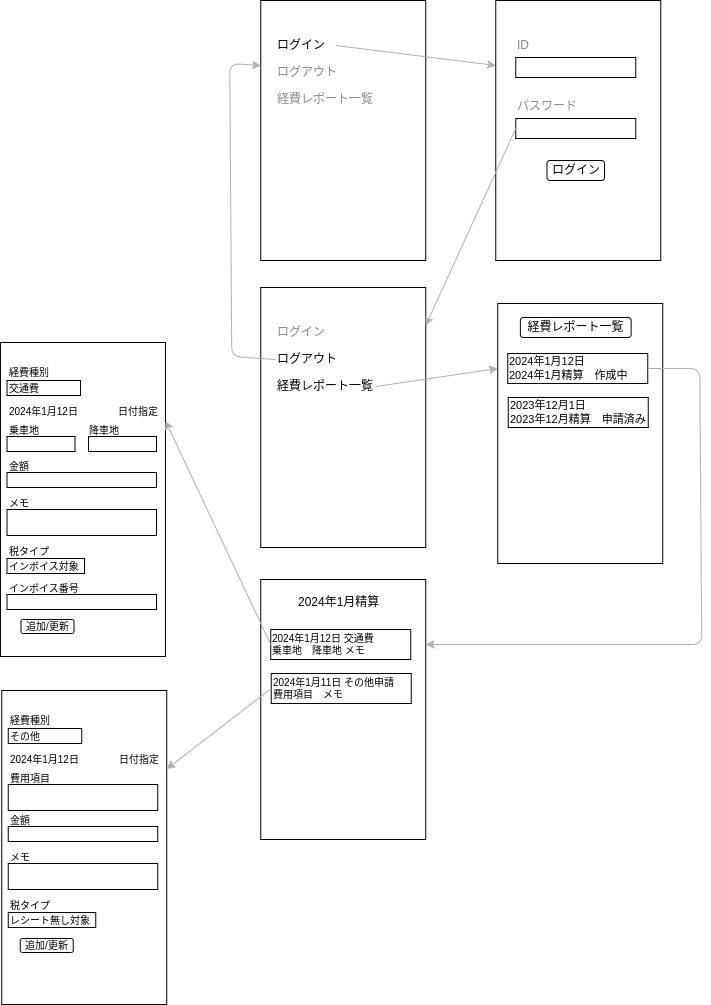

The diagram above was exported from draw.io. Its source (the exported page's mxGraphModel, read from the mxfile embedded in the PNG):
<mxGraphModel dx="1332" dy="773" grid="0" gridSize="10" guides="1" tooltips="1" connect="1" arrows="1" fold="1" page="1" pageScale="1" pageWidth="850" pageHeight="1100" background="#ffffff" math="0" shadow="0">
  <root>
    <mxCell id="0" />
    <mxCell id="1" parent="0" />
    <mxCell id="44" value="" style="rounded=0;whiteSpace=wrap;html=1;strokeColor=#000000;fillColor=none;" parent="1" vertex="1">
      <mxGeometry x="296.25" y="35" width="165" height="260" as="geometry" />
    </mxCell>
    <mxCell id="45" value="ログイン" style="text;html=1;strokeColor=none;fillColor=none;align=left;verticalAlign=middle;whiteSpace=wrap;rounded=0;fontColor=#000000;" parent="1" vertex="1">
      <mxGeometry x="311.25" y="65" width="60" height="30" as="geometry" />
    </mxCell>
    <mxCell id="46" value="ログアウト" style="text;html=1;strokeColor=none;fillColor=none;align=left;verticalAlign=middle;whiteSpace=wrap;rounded=0;fontColor=#8A8A8A;" parent="1" vertex="1">
      <mxGeometry x="311.25" y="92" width="69" height="30" as="geometry" />
    </mxCell>
    <mxCell id="47" value="経費レポート一覧" style="text;html=1;strokeColor=none;fillColor=none;align=left;verticalAlign=middle;whiteSpace=wrap;rounded=0;fontColor=#8A8A8A;" parent="1" vertex="1">
      <mxGeometry x="311.25" y="119" width="100" height="30" as="geometry" />
    </mxCell>
    <mxCell id="48" value="" style="rounded=0;whiteSpace=wrap;html=1;strokeColor=#000000;fillColor=none;" parent="1" vertex="1">
      <mxGeometry x="531.25" y="35" width="165" height="260" as="geometry" />
    </mxCell>
    <mxCell id="49" value="ID" style="text;html=1;strokeColor=none;fillColor=none;align=left;verticalAlign=middle;whiteSpace=wrap;rounded=0;fontColor=#8A8A8A;" parent="1" vertex="1">
      <mxGeometry x="551.25" y="65" width="69" height="30" as="geometry" />
    </mxCell>
    <mxCell id="50" value="" style="rounded=0;whiteSpace=wrap;html=1;fontFamily=Helvetica;fontSize=12;fontColor=#8A8A8A;fillColor=none;gradientColor=none;strokeColor=#000000;" parent="1" vertex="1">
      <mxGeometry x="551.25" y="92" width="120" height="20" as="geometry" />
    </mxCell>
    <mxCell id="51" value="パスワード" style="text;html=1;strokeColor=none;fillColor=none;align=left;verticalAlign=middle;whiteSpace=wrap;rounded=0;fontColor=#8A8A8A;" parent="1" vertex="1">
      <mxGeometry x="551.25" y="126" width="69" height="30" as="geometry" />
    </mxCell>
    <mxCell id="52" value="" style="rounded=0;whiteSpace=wrap;html=1;fontFamily=Helvetica;fontSize=12;fontColor=#8A8A8A;fillColor=none;gradientColor=none;strokeColor=#000000;" parent="1" vertex="1">
      <mxGeometry x="551.25" y="153" width="120" height="20" as="geometry" />
    </mxCell>
    <mxCell id="55" value="" style="rounded=0;whiteSpace=wrap;html=1;fontColor=#FFFFFF;fillColor=none;strokeColor=#000000;" parent="1" vertex="1">
      <mxGeometry x="296.25" y="322" width="165" height="260" as="geometry" />
    </mxCell>
    <mxCell id="56" value="ログイン" style="text;html=1;strokeColor=none;fillColor=none;align=left;verticalAlign=middle;whiteSpace=wrap;rounded=0;fontColor=#8A8A8A;" parent="1" vertex="1">
      <mxGeometry x="311.25" y="352" width="60" height="30" as="geometry" />
    </mxCell>
    <mxCell id="126" style="edgeStyle=none;html=1;entryX=0;entryY=0.25;entryDx=0;entryDy=0;strokeColor=#B0B0B0;fontSize=10;fontColor=#000000;exitX=0;exitY=0.5;exitDx=0;exitDy=0;" edge="1" parent="1" source="57" target="44">
      <mxGeometry relative="1" as="geometry">
        <Array as="points">
          <mxPoint x="267.25" y="391" />
          <mxPoint x="265.25" y="98" />
        </Array>
      </mxGeometry>
    </mxCell>
    <mxCell id="57" value="ログアウト" style="text;html=1;strokeColor=none;fillColor=none;align=left;verticalAlign=middle;whiteSpace=wrap;rounded=0;fontColor=#000000;" parent="1" vertex="1">
      <mxGeometry x="311.25" y="379" width="69" height="30" as="geometry" />
    </mxCell>
    <mxCell id="58" value="経費レポート一覧" style="text;html=1;strokeColor=none;fillColor=none;align=left;verticalAlign=middle;whiteSpace=wrap;rounded=0;fontColor=#000000;" parent="1" vertex="1">
      <mxGeometry x="311.25" y="406" width="100" height="30" as="geometry" />
    </mxCell>
    <mxCell id="59" value="" style="rounded=0;whiteSpace=wrap;html=1;strokeColor=#000000;fillColor=none;" parent="1" vertex="1">
      <mxGeometry x="533.25" y="338" width="165" height="260" as="geometry" />
    </mxCell>
    <mxCell id="61" value="2024年1月12日 &lt;br style=&quot;font-size: 11px;&quot;&gt;2024年1月精算　作成中" style="text;html=1;strokeColor=#000000;fillColor=none;align=left;verticalAlign=middle;whiteSpace=wrap;rounded=0;fontColor=#000000;fontSize=11;" parent="1" vertex="1">
      <mxGeometry x="543.25" y="388" width="140" height="30" as="geometry" />
    </mxCell>
    <mxCell id="62" value="2023年12月1日&lt;br style=&quot;font-size: 11px;&quot;&gt;2023年12月精算　申請済み" style="text;html=1;strokeColor=#000000;fillColor=none;align=left;verticalAlign=middle;whiteSpace=wrap;rounded=0;fontColor=#000000;fontSize=11;" parent="1" vertex="1">
      <mxGeometry x="543.75" y="432" width="140" height="30" as="geometry" />
    </mxCell>
    <mxCell id="63" value="" style="rounded=0;whiteSpace=wrap;html=1;fillColor=none;strokeColor=#000000;" parent="1" vertex="1">
      <mxGeometry x="296.25" y="614" width="165" height="260" as="geometry" />
    </mxCell>
    <mxCell id="64" value="2024年1月精算" style="text;html=1;strokeColor=none;fillColor=none;align=left;verticalAlign=middle;whiteSpace=wrap;rounded=0;fontColor=#000000;" parent="1" vertex="1">
      <mxGeometry x="331.75" y="622" width="100" height="30" as="geometry" />
    </mxCell>
    <mxCell id="65" value="2024年1月12日 交通費&lt;br&gt;乗車地　降車地 メモ" style="text;html=1;strokeColor=#000000;fillColor=none;align=left;verticalAlign=middle;whiteSpace=wrap;rounded=0;fontColor=#000000;fontSize=10;" parent="1" vertex="1">
      <mxGeometry x="306.25" y="664" width="140" height="30" as="geometry" />
    </mxCell>
    <mxCell id="66" value="2024年1月11日 その他申請&lt;br&gt;費用項目　メモ" style="text;html=1;strokeColor=#000000;fillColor=none;align=left;verticalAlign=middle;whiteSpace=wrap;rounded=0;fontColor=#000000;fontSize=10;" parent="1" vertex="1">
      <mxGeometry x="306.75" y="708" width="140" height="30" as="geometry" />
    </mxCell>
    <mxCell id="72" value="ログイン" style="rounded=1;whiteSpace=wrap;html=1;align=center;strokeColor=#000000;fillColor=none;fontColor=#000000;" parent="1" vertex="1">
      <mxGeometry x="582.5" y="195" width="57.5" height="20" as="geometry" />
    </mxCell>
    <mxCell id="80" value="経費レポート一覧" style="rounded=1;whiteSpace=wrap;html=1;align=center;strokeColor=default;fontColor=#000000;fillColor=none;" vertex="1" parent="1">
      <mxGeometry x="555.87" y="352" width="110.75" height="20" as="geometry" />
    </mxCell>
    <mxCell id="81" value="" style="rounded=0;whiteSpace=wrap;html=1;fillColor=none;strokeColor=#000000;" vertex="1" parent="1">
      <mxGeometry x="36" y="377" width="165" height="314" as="geometry" />
    </mxCell>
    <mxCell id="82" value="経費種別" style="text;html=1;strokeColor=none;fillColor=none;align=left;verticalAlign=middle;whiteSpace=wrap;rounded=0;fontColor=#000000;fontSize=10;" vertex="1" parent="1">
      <mxGeometry x="42.5" y="392" width="100" height="30" as="geometry" />
    </mxCell>
    <mxCell id="83" value="交通費" style="text;html=1;strokeColor=#000000;fillColor=none;align=left;verticalAlign=middle;whiteSpace=wrap;rounded=0;fontColor=#000000;fontSize=10;" vertex="1" parent="1">
      <mxGeometry x="42.5" y="415" width="73.5" height="15" as="geometry" />
    </mxCell>
    <mxCell id="85" value="2024年1月12日" style="text;html=1;strokeColor=none;fillColor=none;align=left;verticalAlign=middle;whiteSpace=wrap;rounded=0;fontColor=#000000;fontSize=10;" vertex="1" parent="1">
      <mxGeometry x="42.5" y="438" width="73.5" height="15" as="geometry" />
    </mxCell>
    <mxCell id="86" value="日付指定" style="text;html=1;strokeColor=none;fillColor=none;align=left;verticalAlign=middle;whiteSpace=wrap;rounded=0;fontColor=#000000;fontSize=10;" vertex="1" parent="1">
      <mxGeometry x="152" y="438" width="44.5" height="15" as="geometry" />
    </mxCell>
    <mxCell id="87" value="" style="text;html=1;strokeColor=#000000;fillColor=none;align=left;verticalAlign=middle;whiteSpace=wrap;rounded=0;fontColor=#000000;fontSize=10;" vertex="1" parent="1">
      <mxGeometry x="42.5" y="471" width="68" height="15" as="geometry" />
    </mxCell>
    <mxCell id="88" value="" style="text;html=1;strokeColor=#000000;fillColor=none;align=left;verticalAlign=middle;whiteSpace=wrap;rounded=0;fontColor=#000000;fontSize=10;" vertex="1" parent="1">
      <mxGeometry x="124" y="471" width="68" height="15" as="geometry" />
    </mxCell>
    <mxCell id="89" value="乗車地" style="text;html=1;strokeColor=none;fillColor=none;align=left;verticalAlign=middle;whiteSpace=wrap;rounded=0;fontColor=#000000;fontSize=10;" vertex="1" parent="1">
      <mxGeometry x="42.5" y="457" width="44.5" height="15" as="geometry" />
    </mxCell>
    <mxCell id="90" value="降車地" style="text;html=1;strokeColor=none;fillColor=none;align=left;verticalAlign=middle;whiteSpace=wrap;rounded=0;fontColor=#000000;fontSize=10;" vertex="1" parent="1">
      <mxGeometry x="123" y="457" width="44.5" height="15" as="geometry" />
    </mxCell>
    <mxCell id="91" value="" style="text;html=1;strokeColor=#000000;fillColor=none;align=left;verticalAlign=middle;whiteSpace=wrap;rounded=0;fontColor=#000000;fontSize=10;" vertex="1" parent="1">
      <mxGeometry x="42.5" y="507" width="149.5" height="15" as="geometry" />
    </mxCell>
    <mxCell id="92" value="金額" style="text;html=1;strokeColor=none;fillColor=none;align=left;verticalAlign=middle;whiteSpace=wrap;rounded=0;fontColor=#000000;fontSize=10;" vertex="1" parent="1">
      <mxGeometry x="42.5" y="493" width="44.5" height="15" as="geometry" />
    </mxCell>
    <mxCell id="93" value="" style="text;html=1;strokeColor=#000000;fillColor=none;align=left;verticalAlign=middle;whiteSpace=wrap;rounded=0;fontColor=#000000;fontSize=10;" vertex="1" parent="1">
      <mxGeometry x="42.5" y="544" width="149.5" height="26" as="geometry" />
    </mxCell>
    <mxCell id="94" value="メモ" style="text;html=1;strokeColor=none;fillColor=none;align=left;verticalAlign=middle;whiteSpace=wrap;rounded=0;fontColor=#000000;fontSize=10;" vertex="1" parent="1">
      <mxGeometry x="42.5" y="530" width="44.5" height="15" as="geometry" />
    </mxCell>
    <mxCell id="95" value="税タイプ" style="text;html=1;strokeColor=none;fillColor=none;align=left;verticalAlign=middle;whiteSpace=wrap;rounded=0;fontColor=#000000;fontSize=10;" vertex="1" parent="1">
      <mxGeometry x="42.5" y="583" width="100" height="5" as="geometry" />
    </mxCell>
    <mxCell id="96" value="インボイス対象" style="text;html=1;strokeColor=#000000;fillColor=none;align=left;verticalAlign=middle;whiteSpace=wrap;rounded=0;fontColor=#000000;fontSize=10;" vertex="1" parent="1">
      <mxGeometry x="42.5" y="593" width="77.5" height="15" as="geometry" />
    </mxCell>
    <mxCell id="99" value="" style="text;html=1;strokeColor=#000000;fillColor=none;align=left;verticalAlign=middle;whiteSpace=wrap;rounded=0;fontColor=#000000;fontSize=10;" vertex="1" parent="1">
      <mxGeometry x="42.5" y="629" width="149.5" height="15" as="geometry" />
    </mxCell>
    <mxCell id="100" value="インボイス番号" style="text;html=1;strokeColor=none;fillColor=none;align=left;verticalAlign=middle;whiteSpace=wrap;rounded=0;fontColor=#000000;fontSize=10;" vertex="1" parent="1">
      <mxGeometry x="42.5" y="615" width="75.5" height="15" as="geometry" />
    </mxCell>
    <mxCell id="102" value="追加/更新" style="rounded=1;whiteSpace=wrap;html=1;strokeColor=#000000;fontSize=10;fontColor=#000000;fillColor=none;" vertex="1" parent="1">
      <mxGeometry x="56.5" y="654" width="53" height="14" as="geometry" />
    </mxCell>
    <mxCell id="103" value="" style="rounded=0;whiteSpace=wrap;html=1;fillColor=none;strokeColor=#000000;" vertex="1" parent="1">
      <mxGeometry x="37.25" y="725" width="165" height="314" as="geometry" />
    </mxCell>
    <mxCell id="104" value="経費種別" style="text;html=1;strokeColor=none;fillColor=none;align=left;verticalAlign=middle;whiteSpace=wrap;rounded=0;fontColor=#000000;fontSize=10;" vertex="1" parent="1">
      <mxGeometry x="43.75" y="740" width="100" height="30" as="geometry" />
    </mxCell>
    <mxCell id="105" value="その他" style="text;html=1;strokeColor=#000000;fillColor=none;align=left;verticalAlign=middle;whiteSpace=wrap;rounded=0;fontColor=#000000;fontSize=10;" vertex="1" parent="1">
      <mxGeometry x="43.75" y="763" width="73.5" height="15" as="geometry" />
    </mxCell>
    <mxCell id="106" value="2024年1月12日" style="text;html=1;strokeColor=none;fillColor=none;align=left;verticalAlign=middle;whiteSpace=wrap;rounded=0;fontColor=#000000;fontSize=10;" vertex="1" parent="1">
      <mxGeometry x="43.75" y="786" width="73.5" height="15" as="geometry" />
    </mxCell>
    <mxCell id="107" value="日付指定" style="text;html=1;strokeColor=none;fillColor=none;align=left;verticalAlign=middle;whiteSpace=wrap;rounded=0;fontColor=#000000;fontSize=10;" vertex="1" parent="1">
      <mxGeometry x="153.25" y="786" width="44.5" height="15" as="geometry" />
    </mxCell>
    <mxCell id="112" value="" style="text;html=1;strokeColor=#000000;fillColor=none;align=left;verticalAlign=middle;whiteSpace=wrap;rounded=0;fontColor=#000000;fontSize=10;" vertex="1" parent="1">
      <mxGeometry x="43.75" y="861" width="149.5" height="15" as="geometry" />
    </mxCell>
    <mxCell id="113" value="金額" style="text;html=1;strokeColor=none;fillColor=none;align=left;verticalAlign=middle;whiteSpace=wrap;rounded=0;fontColor=#000000;fontSize=10;" vertex="1" parent="1">
      <mxGeometry x="43.75" y="847" width="44.5" height="15" as="geometry" />
    </mxCell>
    <mxCell id="114" value="" style="text;html=1;strokeColor=#000000;fillColor=none;align=left;verticalAlign=middle;whiteSpace=wrap;rounded=0;fontColor=#000000;fontSize=10;" vertex="1" parent="1">
      <mxGeometry x="43.75" y="898" width="149.5" height="26" as="geometry" />
    </mxCell>
    <mxCell id="115" value="メモ" style="text;html=1;strokeColor=none;fillColor=none;align=left;verticalAlign=middle;whiteSpace=wrap;rounded=0;fontColor=#000000;fontSize=10;" vertex="1" parent="1">
      <mxGeometry x="43.75" y="884" width="44.5" height="15" as="geometry" />
    </mxCell>
    <mxCell id="116" value="税タイプ" style="text;html=1;strokeColor=none;fillColor=none;align=left;verticalAlign=middle;whiteSpace=wrap;rounded=0;fontColor=#000000;fontSize=10;" vertex="1" parent="1">
      <mxGeometry x="43.75" y="937" width="100" height="5" as="geometry" />
    </mxCell>
    <mxCell id="117" value="レシート無し対象" style="text;html=1;strokeColor=#000000;fillColor=none;align=left;verticalAlign=middle;whiteSpace=wrap;rounded=0;fontColor=#000000;fontSize=10;" vertex="1" parent="1">
      <mxGeometry x="43.75" y="947" width="87.5" height="15" as="geometry" />
    </mxCell>
    <mxCell id="120" value="追加/更新" style="rounded=1;whiteSpace=wrap;html=1;strokeColor=#000000;fontSize=10;fontColor=#000000;fillColor=none;" vertex="1" parent="1">
      <mxGeometry x="55.75" y="973" width="53" height="14" as="geometry" />
    </mxCell>
    <mxCell id="121" value="" style="text;html=1;strokeColor=#000000;fillColor=none;align=left;verticalAlign=middle;whiteSpace=wrap;rounded=0;fontColor=#000000;fontSize=10;" vertex="1" parent="1">
      <mxGeometry x="43.75" y="819" width="149.5" height="26" as="geometry" />
    </mxCell>
    <mxCell id="122" value="費用項目" style="text;html=1;strokeColor=none;fillColor=none;align=left;verticalAlign=middle;whiteSpace=wrap;rounded=0;fontColor=#000000;fontSize=10;" vertex="1" parent="1">
      <mxGeometry x="43.75" y="805" width="44.5" height="15" as="geometry" />
    </mxCell>
    <mxCell id="123" value="" style="endArrow=classic;html=1;fontSize=10;fontColor=#000000;entryX=0;entryY=0.25;entryDx=0;entryDy=0;exitX=1;exitY=0.5;exitDx=0;exitDy=0;strokeColor=#B0B0B0;" edge="1" parent="1" source="45" target="48">
      <mxGeometry width="50" height="50" relative="1" as="geometry">
        <mxPoint x="315.25" y="376" as="sourcePoint" />
        <mxPoint x="365.25" y="326" as="targetPoint" />
      </mxGeometry>
    </mxCell>
    <mxCell id="124" value="" style="endArrow=classic;html=1;fontSize=10;fontColor=#000000;entryX=1;entryY=0.146;entryDx=0;entryDy=0;exitX=0;exitY=0.5;exitDx=0;exitDy=0;strokeColor=#B0B0B0;entryPerimeter=0;" edge="1" parent="1" source="52" target="55">
      <mxGeometry width="50" height="50" relative="1" as="geometry">
        <mxPoint x="381.25" y="90" as="sourcePoint" />
        <mxPoint x="541.25" y="110" as="targetPoint" />
      </mxGeometry>
    </mxCell>
    <mxCell id="125" value="" style="endArrow=classic;html=1;strokeColor=#B0B0B0;fontSize=10;fontColor=#000000;exitX=1;exitY=0.5;exitDx=0;exitDy=0;entryX=0;entryY=0.25;entryDx=0;entryDy=0;" edge="1" parent="1" source="58" target="59">
      <mxGeometry width="50" height="50" relative="1" as="geometry">
        <mxPoint x="411.25" y="376" as="sourcePoint" />
        <mxPoint x="461.25" y="326" as="targetPoint" />
      </mxGeometry>
    </mxCell>
    <mxCell id="127" value="" style="endArrow=classic;html=1;strokeColor=#B0B0B0;fontSize=10;fontColor=#000000;exitX=1;exitY=0.5;exitDx=0;exitDy=0;entryX=1;entryY=0.25;entryDx=0;entryDy=0;" edge="1" parent="1" source="61" target="63">
      <mxGeometry width="50" height="50" relative="1" as="geometry">
        <mxPoint x="421.25" y="431" as="sourcePoint" />
        <mxPoint x="543.25" y="413" as="targetPoint" />
        <Array as="points">
          <mxPoint x="735.25" y="403" />
          <mxPoint x="737.25" y="679" />
        </Array>
      </mxGeometry>
    </mxCell>
    <mxCell id="128" value="" style="endArrow=classic;html=1;fontSize=10;fontColor=#000000;entryX=1;entryY=0.25;entryDx=0;entryDy=0;exitX=0;exitY=0.5;exitDx=0;exitDy=0;strokeColor=#B0B0B0;" edge="1" parent="1" source="65" target="81">
      <mxGeometry width="50" height="50" relative="1" as="geometry">
        <mxPoint x="121.25" y="622" as="sourcePoint" />
        <mxPoint x="281.25" y="642" as="targetPoint" />
      </mxGeometry>
    </mxCell>
    <mxCell id="129" value="" style="endArrow=classic;html=1;fontSize=10;fontColor=#000000;entryX=1;entryY=0.25;entryDx=0;entryDy=0;exitX=0;exitY=0.5;exitDx=0;exitDy=0;strokeColor=#B0B0B0;" edge="1" parent="1" source="66" target="103">
      <mxGeometry width="50" height="50" relative="1" as="geometry">
        <mxPoint x="316.25" y="689" as="sourcePoint" />
        <mxPoint x="7.25" y="687.5" as="targetPoint" />
      </mxGeometry>
    </mxCell>
  </root>
</mxGraphModel>